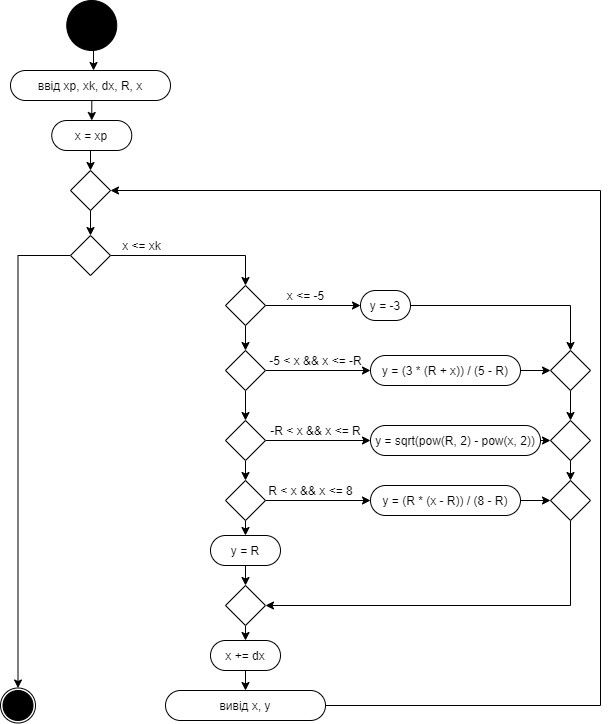

The diagram above was exported from draw.io. Its source (the exported page's mxGraphModel, read from the mxfile embedded in the PNG):
<mxGraphModel dx="2495" dy="1370" grid="1" gridSize="10" guides="1" tooltips="1" connect="1" arrows="1" fold="1" page="1" pageScale="1" pageWidth="827" pageHeight="1169" math="0" shadow="0">
  <root>
    <mxCell id="0" />
    <mxCell id="1" parent="0" />
    <mxCell id="gLaqvG4hHRnA0ygXyC4f-51" value="" style="edgeStyle=orthogonalEdgeStyle;rounded=0;orthogonalLoop=1;jettySize=auto;html=1;exitX=0.5;exitY=1;exitDx=0;exitDy=0;entryX=0.519;entryY=0;entryDx=0;entryDy=0;entryPerimeter=0;" edge="1" parent="1" source="gLaqvG4hHRnA0ygXyC4f-52" target="gLaqvG4hHRnA0ygXyC4f-56">
      <mxGeometry relative="1" as="geometry">
        <mxPoint x="312" y="50" as="sourcePoint" />
        <mxPoint x="301.5" y="70" as="targetPoint" />
        <Array as="points" />
      </mxGeometry>
    </mxCell>
    <mxCell id="gLaqvG4hHRnA0ygXyC4f-52" value="" style="ellipse;whiteSpace=wrap;html=1;aspect=fixed;fillColor=#000000;" vertex="1" parent="1">
      <mxGeometry x="276.25" width="50" height="50" as="geometry" />
    </mxCell>
    <mxCell id="gLaqvG4hHRnA0ygXyC4f-53" value="" style="ellipse;whiteSpace=wrap;html=1;aspect=fixed;fillColor=none;" vertex="1" parent="1">
      <mxGeometry x="210" y="687.5" width="35" height="35" as="geometry" />
    </mxCell>
    <mxCell id="gLaqvG4hHRnA0ygXyC4f-54" value="" style="ellipse;whiteSpace=wrap;html=1;aspect=fixed;fillColor=#000000;" vertex="1" parent="1">
      <mxGeometry x="212.5" y="690" width="30" height="30" as="geometry" />
    </mxCell>
    <mxCell id="gLaqvG4hHRnA0ygXyC4f-55" style="edgeStyle=orthogonalEdgeStyle;rounded=0;orthogonalLoop=1;jettySize=auto;html=1;exitX=0.5;exitY=1;exitDx=0;exitDy=0;entryX=0.5;entryY=0;entryDx=0;entryDy=0;" edge="1" parent="1" source="gLaqvG4hHRnA0ygXyC4f-56" target="gLaqvG4hHRnA0ygXyC4f-58">
      <mxGeometry relative="1" as="geometry" />
    </mxCell>
    <mxCell id="gLaqvG4hHRnA0ygXyC4f-56" value="ввід xp, xk, dx, R, x" style="rounded=1;whiteSpace=wrap;html=1;arcSize=50;" vertex="1" parent="1">
      <mxGeometry x="220" y="70" width="160" height="30" as="geometry" />
    </mxCell>
    <mxCell id="gLaqvG4hHRnA0ygXyC4f-57" style="edgeStyle=orthogonalEdgeStyle;rounded=0;orthogonalLoop=1;jettySize=auto;html=1;exitX=0.5;exitY=1;exitDx=0;exitDy=0;entryX=0.5;entryY=0;entryDx=0;entryDy=0;" edge="1" parent="1" source="gLaqvG4hHRnA0ygXyC4f-58" target="gLaqvG4hHRnA0ygXyC4f-81">
      <mxGeometry relative="1" as="geometry" />
    </mxCell>
    <mxCell id="gLaqvG4hHRnA0ygXyC4f-58" value="x = xp" style="rounded=1;whiteSpace=wrap;html=1;arcSize=50;" vertex="1" parent="1">
      <mxGeometry x="261.25" y="120" width="80" height="30" as="geometry" />
    </mxCell>
    <mxCell id="gLaqvG4hHRnA0ygXyC4f-59" style="edgeStyle=orthogonalEdgeStyle;rounded=0;orthogonalLoop=1;jettySize=auto;html=1;exitX=1;exitY=0.5;exitDx=0;exitDy=0;entryX=0.5;entryY=0;entryDx=0;entryDy=0;" edge="1" parent="1" source="gLaqvG4hHRnA0ygXyC4f-61" target="gLaqvG4hHRnA0ygXyC4f-65">
      <mxGeometry relative="1" as="geometry">
        <mxPoint x="450" y="255" as="targetPoint" />
      </mxGeometry>
    </mxCell>
    <mxCell id="gLaqvG4hHRnA0ygXyC4f-60" style="edgeStyle=orthogonalEdgeStyle;rounded=0;orthogonalLoop=1;jettySize=auto;html=1;exitX=0;exitY=0.5;exitDx=0;exitDy=0;entryX=0.5;entryY=0;entryDx=0;entryDy=0;" edge="1" parent="1" source="gLaqvG4hHRnA0ygXyC4f-61" target="gLaqvG4hHRnA0ygXyC4f-53">
      <mxGeometry relative="1" as="geometry" />
    </mxCell>
    <mxCell id="gLaqvG4hHRnA0ygXyC4f-61" value="" style="rhombus;whiteSpace=wrap;html=1;" vertex="1" parent="1">
      <mxGeometry x="280" y="235" width="40" height="40" as="geometry" />
    </mxCell>
    <mxCell id="gLaqvG4hHRnA0ygXyC4f-62" value="&lt;span&gt;x &amp;lt;= xk&lt;/span&gt;" style="text;html=1;align=center;verticalAlign=middle;resizable=0;points=[];autosize=1;strokeColor=none;fillColor=none;" vertex="1" parent="1">
      <mxGeometry x="326.25" y="235" width="50" height="20" as="geometry" />
    </mxCell>
    <mxCell id="gLaqvG4hHRnA0ygXyC4f-63" style="edgeStyle=orthogonalEdgeStyle;rounded=0;orthogonalLoop=1;jettySize=auto;html=1;exitX=1;exitY=0.5;exitDx=0;exitDy=0;entryX=0;entryY=0.5;entryDx=0;entryDy=0;" edge="1" parent="1" source="gLaqvG4hHRnA0ygXyC4f-65" target="gLaqvG4hHRnA0ygXyC4f-68">
      <mxGeometry relative="1" as="geometry">
        <mxPoint x="570" y="250" as="targetPoint" />
      </mxGeometry>
    </mxCell>
    <mxCell id="gLaqvG4hHRnA0ygXyC4f-64" style="edgeStyle=orthogonalEdgeStyle;rounded=0;orthogonalLoop=1;jettySize=auto;html=1;exitX=0.5;exitY=1;exitDx=0;exitDy=0;entryX=0.5;entryY=0;entryDx=0;entryDy=0;" edge="1" parent="1" source="gLaqvG4hHRnA0ygXyC4f-65" target="gLaqvG4hHRnA0ygXyC4f-71">
      <mxGeometry relative="1" as="geometry">
        <mxPoint x="455" y="300" as="targetPoint" />
      </mxGeometry>
    </mxCell>
    <mxCell id="gLaqvG4hHRnA0ygXyC4f-65" value="" style="rhombus;whiteSpace=wrap;html=1;" vertex="1" parent="1">
      <mxGeometry x="435" y="285" width="40" height="40" as="geometry" />
    </mxCell>
    <mxCell id="gLaqvG4hHRnA0ygXyC4f-66" value="&lt;span&gt;x &amp;lt;= -5&lt;/span&gt;" style="text;html=1;align=center;verticalAlign=middle;resizable=0;points=[];autosize=1;strokeColor=none;fillColor=none;" vertex="1" parent="1">
      <mxGeometry x="490" y="285" width="50" height="20" as="geometry" />
    </mxCell>
    <mxCell id="gLaqvG4hHRnA0ygXyC4f-67" style="edgeStyle=orthogonalEdgeStyle;rounded=0;orthogonalLoop=1;jettySize=auto;html=1;exitX=1;exitY=0.5;exitDx=0;exitDy=0;entryX=0.5;entryY=0;entryDx=0;entryDy=0;" edge="1" parent="1" source="gLaqvG4hHRnA0ygXyC4f-68" target="gLaqvG4hHRnA0ygXyC4f-98">
      <mxGeometry relative="1" as="geometry" />
    </mxCell>
    <mxCell id="gLaqvG4hHRnA0ygXyC4f-68" value="y = -3" style="rounded=1;whiteSpace=wrap;html=1;arcSize=50;" vertex="1" parent="1">
      <mxGeometry x="570" y="290" width="50" height="30" as="geometry" />
    </mxCell>
    <mxCell id="gLaqvG4hHRnA0ygXyC4f-69" style="edgeStyle=orthogonalEdgeStyle;rounded=0;orthogonalLoop=1;jettySize=auto;html=1;exitX=1;exitY=0.5;exitDx=0;exitDy=0;entryX=0;entryY=0.5;entryDx=0;entryDy=0;" edge="1" parent="1" source="gLaqvG4hHRnA0ygXyC4f-71" target="gLaqvG4hHRnA0ygXyC4f-73">
      <mxGeometry relative="1" as="geometry">
        <mxPoint x="570" y="320" as="targetPoint" />
      </mxGeometry>
    </mxCell>
    <mxCell id="gLaqvG4hHRnA0ygXyC4f-70" style="edgeStyle=orthogonalEdgeStyle;rounded=0;orthogonalLoop=1;jettySize=auto;html=1;exitX=0.5;exitY=1;exitDx=0;exitDy=0;entryX=0.5;entryY=0;entryDx=0;entryDy=0;" edge="1" parent="1" source="gLaqvG4hHRnA0ygXyC4f-71" target="gLaqvG4hHRnA0ygXyC4f-84">
      <mxGeometry relative="1" as="geometry">
        <mxPoint x="455" y="420" as="targetPoint" />
      </mxGeometry>
    </mxCell>
    <mxCell id="gLaqvG4hHRnA0ygXyC4f-71" value="" style="rhombus;whiteSpace=wrap;html=1;" vertex="1" parent="1">
      <mxGeometry x="435" y="350" width="40" height="40" as="geometry" />
    </mxCell>
    <mxCell id="gLaqvG4hHRnA0ygXyC4f-72" style="edgeStyle=orthogonalEdgeStyle;rounded=0;orthogonalLoop=1;jettySize=auto;html=1;exitX=1;exitY=0.5;exitDx=0;exitDy=0;entryX=0;entryY=0.5;entryDx=0;entryDy=0;" edge="1" parent="1" source="gLaqvG4hHRnA0ygXyC4f-73" target="gLaqvG4hHRnA0ygXyC4f-98">
      <mxGeometry relative="1" as="geometry" />
    </mxCell>
    <mxCell id="gLaqvG4hHRnA0ygXyC4f-73" value="y = (3 * (R + x)) / (5 - R)" style="rounded=1;whiteSpace=wrap;html=1;arcSize=50;" vertex="1" parent="1">
      <mxGeometry x="580" y="355" width="150" height="30" as="geometry" />
    </mxCell>
    <mxCell id="gLaqvG4hHRnA0ygXyC4f-74" value="&lt;span&gt;-5 &amp;lt; x &amp;amp;&amp;amp; x &amp;lt;= -R&lt;/span&gt;" style="text;html=1;align=center;verticalAlign=middle;resizable=0;points=[];autosize=1;strokeColor=none;fillColor=none;" vertex="1" parent="1">
      <mxGeometry x="470" y="350" width="110" height="20" as="geometry" />
    </mxCell>
    <mxCell id="gLaqvG4hHRnA0ygXyC4f-75" style="edgeStyle=orthogonalEdgeStyle;rounded=0;orthogonalLoop=1;jettySize=auto;html=1;exitX=0.5;exitY=1;exitDx=0;exitDy=0;entryX=0.5;entryY=0;entryDx=0;entryDy=0;" edge="1" parent="1" source="gLaqvG4hHRnA0ygXyC4f-77" target="gLaqvG4hHRnA0ygXyC4f-96">
      <mxGeometry relative="1" as="geometry">
        <mxPoint x="510" y="530" as="targetPoint" />
      </mxGeometry>
    </mxCell>
    <mxCell id="gLaqvG4hHRnA0ygXyC4f-76" style="edgeStyle=orthogonalEdgeStyle;rounded=0;orthogonalLoop=1;jettySize=auto;html=1;exitX=1;exitY=0.5;exitDx=0;exitDy=0;entryX=0;entryY=0.5;entryDx=0;entryDy=0;" edge="1" parent="1" source="gLaqvG4hHRnA0ygXyC4f-77" target="gLaqvG4hHRnA0ygXyC4f-94">
      <mxGeometry relative="1" as="geometry" />
    </mxCell>
    <mxCell id="gLaqvG4hHRnA0ygXyC4f-77" value="" style="rhombus;whiteSpace=wrap;html=1;" vertex="1" parent="1">
      <mxGeometry x="435" y="480" width="40" height="40" as="geometry" />
    </mxCell>
    <mxCell id="gLaqvG4hHRnA0ygXyC4f-78" style="edgeStyle=orthogonalEdgeStyle;rounded=0;orthogonalLoop=1;jettySize=auto;html=1;exitX=0.5;exitY=1;exitDx=0;exitDy=0;entryX=0.5;entryY=0;entryDx=0;entryDy=0;endArrow=classic;endFill=1;" edge="1" parent="1" source="gLaqvG4hHRnA0ygXyC4f-79" target="gLaqvG4hHRnA0ygXyC4f-108">
      <mxGeometry relative="1" as="geometry" />
    </mxCell>
    <mxCell id="gLaqvG4hHRnA0ygXyC4f-79" value="x += dx" style="rounded=1;whiteSpace=wrap;html=1;arcSize=50;" vertex="1" parent="1">
      <mxGeometry x="420" y="640" width="70" height="30" as="geometry" />
    </mxCell>
    <mxCell id="gLaqvG4hHRnA0ygXyC4f-80" style="edgeStyle=orthogonalEdgeStyle;rounded=0;orthogonalLoop=1;jettySize=auto;html=1;exitX=0.5;exitY=1;exitDx=0;exitDy=0;entryX=0.5;entryY=0;entryDx=0;entryDy=0;" edge="1" parent="1" source="gLaqvG4hHRnA0ygXyC4f-81" target="gLaqvG4hHRnA0ygXyC4f-61">
      <mxGeometry relative="1" as="geometry" />
    </mxCell>
    <mxCell id="gLaqvG4hHRnA0ygXyC4f-81" value="" style="rhombus;whiteSpace=wrap;html=1;" vertex="1" parent="1">
      <mxGeometry x="280" y="170" width="40" height="40" as="geometry" />
    </mxCell>
    <mxCell id="gLaqvG4hHRnA0ygXyC4f-82" style="edgeStyle=orthogonalEdgeStyle;rounded=0;orthogonalLoop=1;jettySize=auto;html=1;exitX=0.5;exitY=1;exitDx=0;exitDy=0;entryX=0.5;entryY=0;entryDx=0;entryDy=0;" edge="1" parent="1" source="gLaqvG4hHRnA0ygXyC4f-84" target="gLaqvG4hHRnA0ygXyC4f-77">
      <mxGeometry relative="1" as="geometry" />
    </mxCell>
    <mxCell id="gLaqvG4hHRnA0ygXyC4f-83" style="edgeStyle=orthogonalEdgeStyle;rounded=0;orthogonalLoop=1;jettySize=auto;html=1;exitX=1;exitY=0.5;exitDx=0;exitDy=0;entryX=0;entryY=0.5;entryDx=0;entryDy=0;" edge="1" parent="1" source="gLaqvG4hHRnA0ygXyC4f-84" target="gLaqvG4hHRnA0ygXyC4f-92">
      <mxGeometry relative="1" as="geometry" />
    </mxCell>
    <mxCell id="gLaqvG4hHRnA0ygXyC4f-84" value="" style="rhombus;whiteSpace=wrap;html=1;" vertex="1" parent="1">
      <mxGeometry x="435" y="420" width="40" height="40" as="geometry" />
    </mxCell>
    <mxCell id="gLaqvG4hHRnA0ygXyC4f-85" value="&lt;span&gt;-R &amp;lt; x &amp;amp;&amp;amp; x &amp;lt;= R&lt;/span&gt;" style="text;html=1;align=center;verticalAlign=middle;resizable=0;points=[];autosize=1;strokeColor=none;fillColor=none;" vertex="1" parent="1">
      <mxGeometry x="470" y="420" width="110" height="20" as="geometry" />
    </mxCell>
    <mxCell id="gLaqvG4hHRnA0ygXyC4f-86" value="&lt;span&gt;R &amp;lt; x &amp;amp;&amp;amp; x &amp;lt;= 8&lt;/span&gt;" style="text;html=1;align=center;verticalAlign=middle;resizable=0;points=[];autosize=1;strokeColor=none;fillColor=none;" vertex="1" parent="1">
      <mxGeometry x="470" y="480" width="100" height="20" as="geometry" />
    </mxCell>
    <mxCell id="gLaqvG4hHRnA0ygXyC4f-91" style="edgeStyle=orthogonalEdgeStyle;rounded=0;orthogonalLoop=1;jettySize=auto;html=1;exitX=1;exitY=0.5;exitDx=0;exitDy=0;entryX=0;entryY=0.5;entryDx=0;entryDy=0;" edge="1" parent="1" source="gLaqvG4hHRnA0ygXyC4f-92" target="gLaqvG4hHRnA0ygXyC4f-100">
      <mxGeometry relative="1" as="geometry" />
    </mxCell>
    <mxCell id="gLaqvG4hHRnA0ygXyC4f-92" value="y = sqrt(pow(R, 2) - pow(x, 2))" style="rounded=1;whiteSpace=wrap;html=1;arcSize=50;" vertex="1" parent="1">
      <mxGeometry x="580" y="425" width="170" height="30" as="geometry" />
    </mxCell>
    <mxCell id="gLaqvG4hHRnA0ygXyC4f-93" style="edgeStyle=orthogonalEdgeStyle;rounded=0;orthogonalLoop=1;jettySize=auto;html=1;exitX=1;exitY=0.5;exitDx=0;exitDy=0;entryX=0;entryY=0.5;entryDx=0;entryDy=0;" edge="1" parent="1" source="gLaqvG4hHRnA0ygXyC4f-94" target="gLaqvG4hHRnA0ygXyC4f-102">
      <mxGeometry relative="1" as="geometry" />
    </mxCell>
    <mxCell id="gLaqvG4hHRnA0ygXyC4f-94" value="y = (R * (x - R)) / (8 - R)" style="rounded=1;whiteSpace=wrap;html=1;arcSize=50;" vertex="1" parent="1">
      <mxGeometry x="580" y="485" width="150" height="30" as="geometry" />
    </mxCell>
    <mxCell id="gLaqvG4hHRnA0ygXyC4f-109" style="edgeStyle=orthogonalEdgeStyle;rounded=0;orthogonalLoop=1;jettySize=auto;html=1;exitX=0.5;exitY=1;exitDx=0;exitDy=0;entryX=0.5;entryY=0;entryDx=0;entryDy=0;" edge="1" parent="1" source="gLaqvG4hHRnA0ygXyC4f-96" target="gLaqvG4hHRnA0ygXyC4f-106">
      <mxGeometry relative="1" as="geometry">
        <mxPoint x="470" y="580" as="targetPoint" />
      </mxGeometry>
    </mxCell>
    <mxCell id="gLaqvG4hHRnA0ygXyC4f-96" value="y = R" style="rounded=1;whiteSpace=wrap;html=1;arcSize=50;" vertex="1" parent="1">
      <mxGeometry x="420" y="535" width="70" height="30" as="geometry" />
    </mxCell>
    <mxCell id="gLaqvG4hHRnA0ygXyC4f-97" style="edgeStyle=orthogonalEdgeStyle;rounded=0;orthogonalLoop=1;jettySize=auto;html=1;exitX=0.5;exitY=1;exitDx=0;exitDy=0;entryX=0.5;entryY=0;entryDx=0;entryDy=0;" edge="1" parent="1" source="gLaqvG4hHRnA0ygXyC4f-98" target="gLaqvG4hHRnA0ygXyC4f-100">
      <mxGeometry relative="1" as="geometry" />
    </mxCell>
    <mxCell id="gLaqvG4hHRnA0ygXyC4f-98" value="" style="rhombus;whiteSpace=wrap;html=1;" vertex="1" parent="1">
      <mxGeometry x="760" y="350" width="40" height="40" as="geometry" />
    </mxCell>
    <mxCell id="gLaqvG4hHRnA0ygXyC4f-99" style="edgeStyle=orthogonalEdgeStyle;rounded=0;orthogonalLoop=1;jettySize=auto;html=1;exitX=0.5;exitY=1;exitDx=0;exitDy=0;entryX=0.5;entryY=0;entryDx=0;entryDy=0;" edge="1" parent="1" source="gLaqvG4hHRnA0ygXyC4f-100" target="gLaqvG4hHRnA0ygXyC4f-102">
      <mxGeometry relative="1" as="geometry" />
    </mxCell>
    <mxCell id="gLaqvG4hHRnA0ygXyC4f-100" value="" style="rhombus;whiteSpace=wrap;html=1;" vertex="1" parent="1">
      <mxGeometry x="760" y="420" width="40" height="40" as="geometry" />
    </mxCell>
    <mxCell id="gLaqvG4hHRnA0ygXyC4f-101" style="edgeStyle=orthogonalEdgeStyle;rounded=0;orthogonalLoop=1;jettySize=auto;html=1;exitX=0.5;exitY=1;exitDx=0;exitDy=0;entryX=1;entryY=0.5;entryDx=0;entryDy=0;" edge="1" parent="1" source="gLaqvG4hHRnA0ygXyC4f-102" target="gLaqvG4hHRnA0ygXyC4f-106">
      <mxGeometry relative="1" as="geometry">
        <mxPoint x="780" y="530" as="targetPoint" />
      </mxGeometry>
    </mxCell>
    <mxCell id="gLaqvG4hHRnA0ygXyC4f-102" value="" style="rhombus;whiteSpace=wrap;html=1;" vertex="1" parent="1">
      <mxGeometry x="760" y="480" width="40" height="40" as="geometry" />
    </mxCell>
    <mxCell id="gLaqvG4hHRnA0ygXyC4f-105" style="edgeStyle=orthogonalEdgeStyle;rounded=0;orthogonalLoop=1;jettySize=auto;html=1;exitX=0.5;exitY=1;exitDx=0;exitDy=0;entryX=0.5;entryY=0;entryDx=0;entryDy=0;" edge="1" parent="1" source="gLaqvG4hHRnA0ygXyC4f-106" target="gLaqvG4hHRnA0ygXyC4f-79">
      <mxGeometry relative="1" as="geometry" />
    </mxCell>
    <mxCell id="gLaqvG4hHRnA0ygXyC4f-106" value="" style="rhombus;whiteSpace=wrap;html=1;" vertex="1" parent="1">
      <mxGeometry x="435" y="585" width="40" height="40" as="geometry" />
    </mxCell>
    <mxCell id="gLaqvG4hHRnA0ygXyC4f-107" style="edgeStyle=orthogonalEdgeStyle;rounded=0;orthogonalLoop=1;jettySize=auto;html=1;exitX=1;exitY=0.5;exitDx=0;exitDy=0;entryX=1;entryY=0.5;entryDx=0;entryDy=0;endArrow=classic;endFill=1;" edge="1" parent="1" source="gLaqvG4hHRnA0ygXyC4f-108" target="gLaqvG4hHRnA0ygXyC4f-81">
      <mxGeometry relative="1" as="geometry">
        <Array as="points">
          <mxPoint x="810" y="705" />
          <mxPoint x="810" y="190" />
        </Array>
      </mxGeometry>
    </mxCell>
    <mxCell id="gLaqvG4hHRnA0ygXyC4f-108" value="вивід x, y" style="rounded=1;whiteSpace=wrap;html=1;arcSize=50;" vertex="1" parent="1">
      <mxGeometry x="375" y="690" width="160" height="30" as="geometry" />
    </mxCell>
  </root>
</mxGraphModel>